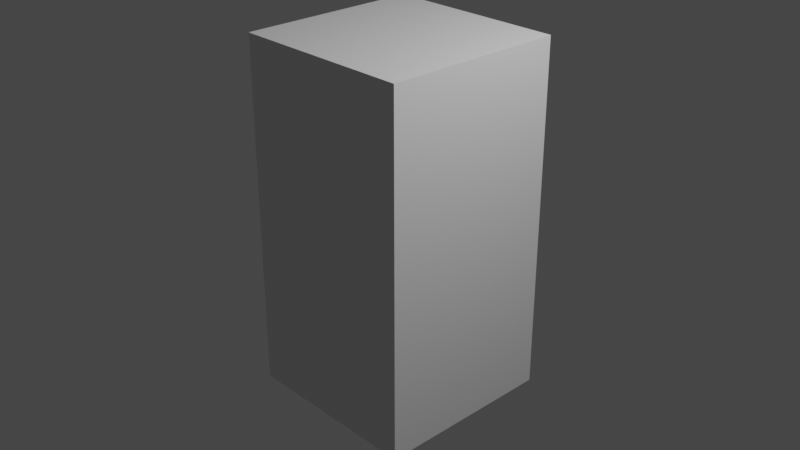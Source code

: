 # Source: Pillar.blend  (saved by Blender 2.80.75; exported with 4.5.12 LTS)
import bpy
from mathutils import Matrix  # noqa: F401  (used for matrix-valued properties, if any)

bpy.ops.wm.read_factory_settings(use_empty=True)
scene = bpy.context.scene
scene.name = 'Scene'

# ---- collections
col_collection = bpy.data.collections.new('Collection'); scene.collection.children.link(col_collection)

# ---- materials (node trees are filled in below, after node groups)
mat_material = bpy.data.materials.new('Material')
mat_material.alpha_threshold = 0.0
mat_material.use_transparent_shadow = False
mat_material.line_color = (0.0, 0.0, 0.0, 1.0)

# ---- material node trees
mat_material.use_nodes = True; mat_material.node_tree.nodes.clear()
_N = mat_material.node_tree.nodes; _L = mat_material.node_tree.links
n0 = _N.new('ShaderNodeOutputMaterial'); n0.name = 'Material Output'; n0.location = (300, 300)
n1 = _N.new('ShaderNodeBsdfPrincipled'); n1.name = 'Principled BSDF'; n1.location = (10, 300)
n1.distribution = 'GGX'
n1.subsurface_method = 'BURLEY'
n1.inputs[2].default_value = 0.4
n1.inputs[3].default_value = 1.45
n1.inputs[27].default_value = (0.0, 0.0, 0.0, 1.0)
n1.inputs[28].default_value = 1.0
_L.new(n1.outputs[0], n0.inputs[0])
n0.is_active_output = True

# ---- world
world_world = bpy.data.worlds.new('World'); scene.world = world_world
world_world.use_nodes = True; world_world.node_tree.nodes.clear()
_N = world_world.node_tree.nodes; _L = world_world.node_tree.links
n0 = _N.new('ShaderNodeOutputWorld'); n0.name = 'World Output'; n0.location = (300, 300)
n1 = _N.new('ShaderNodeBackground'); n1.name = 'Background'; n1.location = (10, 300)
n1.inputs[0].default_value = (0.05088, 0.05088, 0.05088, 1.0)
_L.new(n1.outputs[0], n0.inputs[0])
n0.is_active_output = True
world_world.color = (0.05088, 0.05088, 0.05088)
world_world.use_sun_shadow = False
world_world.sun_shadow_jitter_overblur = 0.0

# ---- cameras
cam_camera = bpy.data.cameras.new('Camera')
cam_camera.clip_end = 100.0
cam_camera.ortho_scale = 7.314

# ---- lights
light_light = bpy.data.lights.new('Light', 'POINT')
light_light.transmission_factor = 0.0
light_light.energy = 1000.0
light_light.shadow_soft_size = 0.1
light_light.shadow_maximum_resolution = 0.006
light_light.use_absolute_resolution = True

# ---- meshes
me_cube = bpy.data.meshes.new('Cube')
me_cube.from_pydata([(1.0, 1.0, 1.0), (0.6818, 0.6818, -1.0), (1.0, -1.0, 1.0), (0.6818, -0.6818, -1.0), (-1.0, 1.0, 1.0), (-0.6818, 0.6818, -1.0), (-1.0, -1.0, 1.0), (-0.6818, -0.6818, -1.0), (-1.0, 1.0, -1.0), (-1.0, -1.0, -1.0), (1.0, 1.0, -1.0), (1.0, -1.0, -1.0), (-0.6818, 0.6818, -0.2718), (-0.6818, -0.6818, -0.2718), (0.6818, 0.6818, -0.2718), (0.6818, -0.6818, -0.2718)], [], [(0, 4, 6, 2), (11, 2, 6, 9), (9, 6, 4, 8), (3, 7, 13, 15), (10, 0, 2, 11), (8, 4, 0, 10), (5, 7, 9, 8), (1, 5, 8, 10), (7, 3, 11, 9), (3, 1, 10, 11), (12, 14, 15, 13), (7, 5, 12, 13), (1, 3, 15, 14), (5, 1, 14, 12)])
_uv = me_cube.uv_layers.new(name='UVMap')
_uv.uv.foreach_set('vector', [0.375, 0.0, 0.625, 0.0, 0.625, 0.25, 0.375, 0.25, 0.375, 0.25, 0.625, 0.25, 0.625, 0.5, 0.375, 0.5, 0.375, 0.5, 0.625, 0.5, 0.625, 0.75, 0.375, 0.75, 0.5852, 0.9602, 0.4148, 0.9602, 0.4148, 0.9602, 0.5852, 0.9602, 0.125, 0.5, 0.375, 0.5, 0.375, 0.75, 0.125, 0.75, 0.625, 0.5, 0.875, 0.5, 0.875, 0.75, 0.625, 0.75, 0.4148, 0.7898, 0.4148, 0.9602, 0.375, 1.0, 0.375, 0.75, 0.5852, 0.7898, 0.4148, 0.7898, 0.375, 0.75, 0.625, 0.75, 0.4148, 0.9602, 0.5852, 0.9602, 0.625, 1.0, 0.375, 1.0, 0.5852, 0.9602, 0.5852, 0.7898, 0.625, 0.75, 0.625, 1.0, 0.4148, 0.7898, 0.5852, 0.7898, 0.5852, 0.9602, 0.4148, 0.9602, 0.4148, 0.9602, 0.4148, 0.7898, 0.4148, 0.7898, 0.4148, 0.9602, 0.5852, 0.7898, 0.5852, 0.9602, 0.5852, 0.9602, 0.5852, 0.7898, 0.4148, 0.7898, 0.5852, 0.7898, 0.5852, 0.7898, 0.4148, 0.7898])
me_cube.materials.append(mat_material)
me_cube.use_remesh_preserve_volume = False
me_cube.use_remesh_preserve_attributes = False
me_cube.use_mirror_vertex_groups = False
me_cube.update()

# ---- objects
ob_cube = bpy.data.objects.new('Cube', me_cube)
ob_light = bpy.data.objects.new('Light', light_light)
ob_camera = bpy.data.objects.new('Camera', cam_camera)

# ---- transforms, parenting, visibility, modifiers, constraints
ob_cube.location = (0.0, 0.0, 0.0)
ob_cube.scale = (1.0, 1.0, 1.929)
ob_cube.lock_rotations_4d = False
ob_cube.empty_display_type = 'ARROWS'
ob_cube.lineart.crease_threshold = 0.0
ob_light.location = (4.076, 1.005, 5.904)
ob_light.rotation_euler = (0.6503, 0.05522, 1.866)
ob_light.lock_rotations_4d = False
ob_light.empty_display_type = 'ARROWS'
ob_light.color = (0.0, 0.0, 0.0, 0.0)
ob_light.lineart.crease_threshold = 0.0
ob_camera.location = (7.359, -6.926, 4.958)
ob_camera.rotation_euler = (1.109, 0.0, 0.8149)
ob_camera.lock_rotations_4d = False
ob_camera.empty_display_type = 'ARROWS'
ob_camera.color = (0.0, 0.0, 0.0, 0.0)
ob_camera.display_type = 'WIRE'
ob_camera.lineart.crease_threshold = 0.0

# ---- collection membership
col_collection.objects.link(ob_cube)
col_collection.objects.link(ob_light)
col_collection.objects.link(ob_camera)

# ---- scene / render settings (as saved in the file)
scene.camera = ob_camera
scene.frame_start = 1; scene.frame_end = 250; scene.frame_set(1)
scene.render.engine = 'BLENDER_EEVEE_NEXT'
scene.cycles.use_denoising = False
scene.cycles.samples = 128
scene.cycles.sampling_pattern = 'TABULATED_SOBOL'
scene.cycles.use_adaptive_sampling = False
scene.cycles.use_light_tree = False
scene.view_settings.view_transform = 'Filmic'
bpy.context.view_layer.update()
